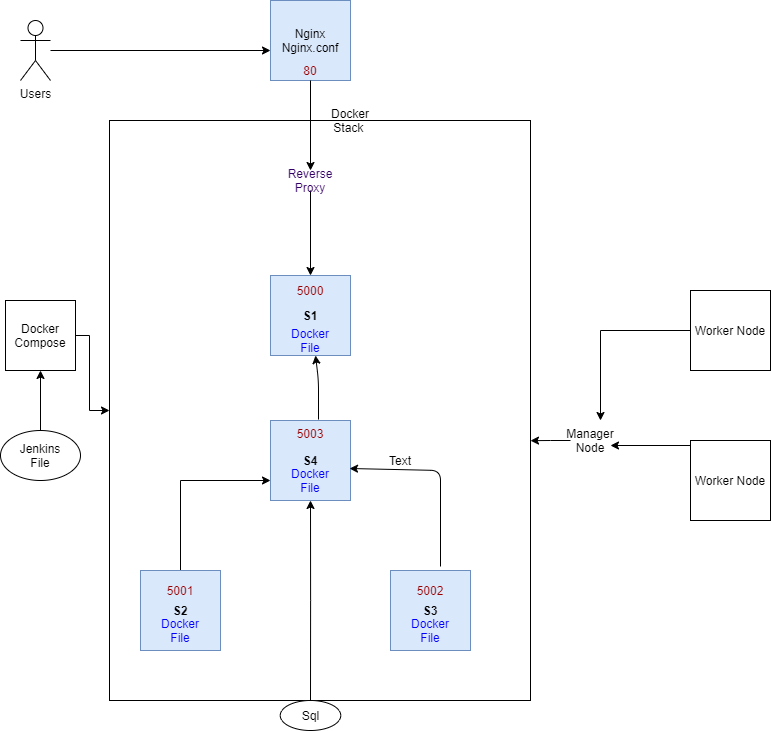

The diagram above was exported from draw.io. Its source (the exported page's mxGraphModel, read from the mxfile embedded in the PNG):
<mxGraphModel dx="1695" dy="482" grid="1" gridSize="10" guides="1" tooltips="1" connect="1" arrows="1" fold="1" page="1" pageScale="1" pageWidth="827" pageHeight="1169" math="0" shadow="0">
  <root>
    <mxCell id="0" />
    <mxCell id="1" parent="0" />
    <mxCell id="rvwRgm2UiH4nlTntGBqb-1" value="" style="rounded=0;whiteSpace=wrap;html=1;" parent="1" vertex="1">
      <mxGeometry x="99" y="430" width="421" height="580" as="geometry" />
    </mxCell>
    <mxCell id="rvwRgm2UiH4nlTntGBqb-2" value="Docker Stack&amp;nbsp;" style="text;html=1;strokeColor=none;fillColor=none;align=center;verticalAlign=middle;whiteSpace=wrap;rounded=0;" parent="1" vertex="1">
      <mxGeometry x="320" y="420" width="40" height="20" as="geometry" />
    </mxCell>
    <mxCell id="rvwRgm2UiH4nlTntGBqb-21" style="edgeStyle=orthogonalEdgeStyle;rounded=0;orthogonalLoop=1;jettySize=auto;html=1;exitX=0;exitY=0.5;exitDx=0;exitDy=0;" parent="1" source="rvwRgm2UiH4nlTntGBqb-7" edge="1">
      <mxGeometry relative="1" as="geometry">
        <mxPoint x="590" y="730" as="targetPoint" />
      </mxGeometry>
    </mxCell>
    <mxCell id="rvwRgm2UiH4nlTntGBqb-7" value="Worker Node" style="whiteSpace=wrap;html=1;aspect=fixed;" parent="1" vertex="1">
      <mxGeometry x="680" y="600" width="80" height="80" as="geometry" />
    </mxCell>
    <mxCell id="rvwRgm2UiH4nlTntGBqb-20" style="edgeStyle=orthogonalEdgeStyle;rounded=0;orthogonalLoop=1;jettySize=auto;html=1;exitX=0;exitY=0.5;exitDx=0;exitDy=0;entryX=1;entryY=0.75;entryDx=0;entryDy=0;" parent="1" source="rvwRgm2UiH4nlTntGBqb-8" target="rvwRgm2UiH4nlTntGBqb-14" edge="1">
      <mxGeometry relative="1" as="geometry">
        <Array as="points">
          <mxPoint x="680" y="755" />
        </Array>
      </mxGeometry>
    </mxCell>
    <mxCell id="rvwRgm2UiH4nlTntGBqb-8" value="Worker Node" style="whiteSpace=wrap;html=1;aspect=fixed;" parent="1" vertex="1">
      <mxGeometry x="680" y="750" width="80" height="80" as="geometry" />
    </mxCell>
    <mxCell id="rvwRgm2UiH4nlTntGBqb-9" value="&lt;b&gt;S1&lt;/b&gt;" style="whiteSpace=wrap;html=1;aspect=fixed;fillColor=#dae8fc;strokeColor=#6c8ebf;" parent="1" vertex="1">
      <mxGeometry x="260" y="585" width="80" height="80" as="geometry" />
    </mxCell>
    <mxCell id="rvwRgm2UiH4nlTntGBqb-10" value="&lt;b&gt;S4&lt;/b&gt;" style="whiteSpace=wrap;html=1;aspect=fixed;fillColor=#dae8fc;strokeColor=#6c8ebf;" parent="1" vertex="1">
      <mxGeometry x="260" y="730" width="80" height="80" as="geometry" />
    </mxCell>
    <mxCell id="rvwRgm2UiH4nlTntGBqb-22" style="edgeStyle=orthogonalEdgeStyle;rounded=0;orthogonalLoop=1;jettySize=auto;html=1;exitX=0.5;exitY=0;exitDx=0;exitDy=0;entryX=0;entryY=0.75;entryDx=0;entryDy=0;" parent="1" source="rvwRgm2UiH4nlTntGBqb-11" target="rvwRgm2UiH4nlTntGBqb-10" edge="1">
      <mxGeometry relative="1" as="geometry" />
    </mxCell>
    <mxCell id="rvwRgm2UiH4nlTntGBqb-11" value="S2" style="whiteSpace=wrap;html=1;aspect=fixed;" parent="1" vertex="1">
      <mxGeometry x="130" y="880" width="80" height="80" as="geometry" />
    </mxCell>
    <mxCell id="rvwRgm2UiH4nlTntGBqb-12" value="&lt;b&gt;S3&lt;/b&gt;" style="whiteSpace=wrap;html=1;aspect=fixed;fillColor=#dae8fc;strokeColor=#6c8ebf;" parent="1" vertex="1">
      <mxGeometry x="380" y="880" width="80" height="80" as="geometry" />
    </mxCell>
    <mxCell id="rvwRgm2UiH4nlTntGBqb-52" style="edgeStyle=orthogonalEdgeStyle;rounded=0;orthogonalLoop=1;jettySize=auto;html=1;entryX=1;entryY=0.552;entryDx=0;entryDy=0;entryPerimeter=0;" parent="1" source="rvwRgm2UiH4nlTntGBqb-14" target="rvwRgm2UiH4nlTntGBqb-1" edge="1">
      <mxGeometry relative="1" as="geometry" />
    </mxCell>
    <mxCell id="rvwRgm2UiH4nlTntGBqb-14" value="Manager Node" style="text;html=1;strokeColor=none;fillColor=none;align=center;verticalAlign=middle;whiteSpace=wrap;rounded=0;" parent="1" vertex="1">
      <mxGeometry x="560" y="740" width="40" height="20" as="geometry" />
    </mxCell>
    <mxCell id="rvwRgm2UiH4nlTntGBqb-26" value="" style="endArrow=classic;html=1;exitX=0.625;exitY=-0.05;exitDx=0;exitDy=0;exitPerimeter=0;entryX=0.988;entryY=0.6;entryDx=0;entryDy=0;entryPerimeter=0;" parent="1" source="rvwRgm2UiH4nlTntGBqb-12" target="rvwRgm2UiH4nlTntGBqb-10" edge="1">
      <mxGeometry width="50" height="50" relative="1" as="geometry">
        <mxPoint x="360" y="790" as="sourcePoint" />
        <mxPoint x="410" y="740" as="targetPoint" />
        <Array as="points">
          <mxPoint x="430" y="780" />
        </Array>
      </mxGeometry>
    </mxCell>
    <mxCell id="rvwRgm2UiH4nlTntGBqb-30" value="" style="endArrow=classic;html=1;exitX=0.6;exitY=-0.012;exitDx=0;exitDy=0;exitPerimeter=0;" parent="1" source="rvwRgm2UiH4nlTntGBqb-10" edge="1">
      <mxGeometry width="50" height="50" relative="1" as="geometry">
        <mxPoint x="305" y="720" as="sourcePoint" />
        <mxPoint x="305" y="665" as="targetPoint" />
        <Array as="points">
          <mxPoint x="308" y="690" />
        </Array>
      </mxGeometry>
    </mxCell>
    <mxCell id="rvwRgm2UiH4nlTntGBqb-31" value="&lt;font color=&quot;#0000ff&quot;&gt;Docker&lt;br&gt;File&lt;/font&gt;" style="text;html=1;strokeColor=none;fillColor=none;align=center;verticalAlign=middle;whiteSpace=wrap;rounded=0;" parent="1" vertex="1">
      <mxGeometry x="280" y="640" width="40" height="20" as="geometry" />
    </mxCell>
    <mxCell id="rvwRgm2UiH4nlTntGBqb-33" value="&lt;font color=&quot;#0000ff&quot;&gt;Docker&lt;br&gt;File&lt;/font&gt;" style="text;html=1;strokeColor=none;fillColor=none;align=center;verticalAlign=middle;whiteSpace=wrap;rounded=0;" parent="1" vertex="1">
      <mxGeometry x="280" y="780" width="40" height="20" as="geometry" />
    </mxCell>
    <mxCell id="rvwRgm2UiH4nlTntGBqb-34" value="&lt;b&gt;S2&lt;/b&gt;" style="whiteSpace=wrap;html=1;aspect=fixed;fillColor=#dae8fc;strokeColor=#6c8ebf;" parent="1" vertex="1">
      <mxGeometry x="130" y="880" width="80" height="80" as="geometry" />
    </mxCell>
    <mxCell id="rvwRgm2UiH4nlTntGBqb-36" value="&lt;font color=&quot;#0000ff&quot;&gt;Docker&lt;br&gt;File&lt;/font&gt;" style="text;html=1;strokeColor=none;fillColor=none;align=center;verticalAlign=middle;whiteSpace=wrap;rounded=0;" parent="1" vertex="1">
      <mxGeometry x="150" y="930" width="40" height="20" as="geometry" />
    </mxCell>
    <mxCell id="rvwRgm2UiH4nlTntGBqb-37" value="&lt;font color=&quot;#0000ff&quot;&gt;Docker&lt;br&gt;File&lt;/font&gt;" style="text;html=1;strokeColor=none;fillColor=none;align=center;verticalAlign=middle;whiteSpace=wrap;rounded=0;" parent="1" vertex="1">
      <mxGeometry x="400" y="930" width="40" height="20" as="geometry" />
    </mxCell>
    <mxCell id="rvwRgm2UiH4nlTntGBqb-44" value="" style="edgeStyle=orthogonalEdgeStyle;rounded=0;orthogonalLoop=1;jettySize=auto;html=1;" parent="1" source="rvwRgm2UiH4nlTntGBqb-40" target="rvwRgm2UiH4nlTntGBqb-1" edge="1">
      <mxGeometry relative="1" as="geometry">
        <Array as="points">
          <mxPoint x="79" y="645" />
          <mxPoint x="79" y="720" />
        </Array>
      </mxGeometry>
    </mxCell>
    <mxCell id="rvwRgm2UiH4nlTntGBqb-40" value="Docker&lt;br&gt;Compose" style="whiteSpace=wrap;html=1;aspect=fixed;" parent="1" vertex="1">
      <mxGeometry x="-5" y="610" width="70" height="70" as="geometry" />
    </mxCell>
    <mxCell id="rvwRgm2UiH4nlTntGBqb-53" style="edgeStyle=orthogonalEdgeStyle;rounded=0;orthogonalLoop=1;jettySize=auto;html=1;entryX=0.5;entryY=1;entryDx=0;entryDy=0;" parent="1" source="rvwRgm2UiH4nlTntGBqb-45" target="rvwRgm2UiH4nlTntGBqb-40" edge="1">
      <mxGeometry relative="1" as="geometry" />
    </mxCell>
    <mxCell id="rvwRgm2UiH4nlTntGBqb-45" value="Jenkins&lt;br&gt;File" style="ellipse;whiteSpace=wrap;html=1;" parent="1" vertex="1">
      <mxGeometry x="-10" y="740" width="80" height="50" as="geometry" />
    </mxCell>
    <mxCell id="rvwRgm2UiH4nlTntGBqb-47" value="Text" style="text;html=1;strokeColor=none;fillColor=none;align=center;verticalAlign=middle;whiteSpace=wrap;rounded=0;" parent="1" vertex="1">
      <mxGeometry x="370" y="760" width="40" height="20" as="geometry" />
    </mxCell>
    <mxCell id="rvwRgm2UiH4nlTntGBqb-48" value="&lt;font color=&quot;#990000&quot;&gt;5000&lt;/font&gt;" style="text;html=1;strokeColor=none;fillColor=none;align=center;verticalAlign=middle;whiteSpace=wrap;rounded=0;" parent="1" vertex="1">
      <mxGeometry x="280" y="590" width="40" height="20" as="geometry" />
    </mxCell>
    <mxCell id="rvwRgm2UiH4nlTntGBqb-49" value="&lt;font color=&quot;#990000&quot;&gt;5003&lt;br&gt;&lt;br&gt;&lt;/font&gt;" style="text;html=1;strokeColor=none;fillColor=none;align=center;verticalAlign=middle;whiteSpace=wrap;rounded=0;" parent="1" vertex="1">
      <mxGeometry x="280" y="740" width="40" height="20" as="geometry" />
    </mxCell>
    <mxCell id="rvwRgm2UiH4nlTntGBqb-50" value="&lt;font color=&quot;#990000&quot;&gt;5001&lt;/font&gt;" style="text;html=1;strokeColor=none;fillColor=none;align=center;verticalAlign=middle;whiteSpace=wrap;rounded=0;" parent="1" vertex="1">
      <mxGeometry x="150" y="890" width="40" height="20" as="geometry" />
    </mxCell>
    <mxCell id="rvwRgm2UiH4nlTntGBqb-51" value="&lt;font color=&quot;#990000&quot;&gt;5002&lt;/font&gt;" style="text;html=1;strokeColor=none;fillColor=none;align=center;verticalAlign=middle;whiteSpace=wrap;rounded=0;" parent="1" vertex="1">
      <mxGeometry x="400" y="890" width="40" height="20" as="geometry" />
    </mxCell>
    <mxCell id="rvwRgm2UiH4nlTntGBqb-58" style="edgeStyle=orthogonalEdgeStyle;rounded=0;orthogonalLoop=1;jettySize=auto;html=1;entryX=0.5;entryY=0;entryDx=0;entryDy=0;" parent="1" source="rvwRgm2UiH4nlTntGBqb-59" target="rvwRgm2UiH4nlTntGBqb-9" edge="1">
      <mxGeometry relative="1" as="geometry" />
    </mxCell>
    <mxCell id="rvwRgm2UiH4nlTntGBqb-55" value="Nginx&lt;br&gt;Nginx.conf" style="whiteSpace=wrap;html=1;aspect=fixed;fillColor=#dae8fc;strokeColor=#6c8ebf;" parent="1" vertex="1">
      <mxGeometry x="260" y="310" width="80" height="80" as="geometry" />
    </mxCell>
    <mxCell id="rvwRgm2UiH4nlTntGBqb-59" value="&lt;font color=&quot;#330066&quot;&gt;Reverse Proxy&lt;/font&gt;" style="text;html=1;strokeColor=none;fillColor=none;align=center;verticalAlign=middle;whiteSpace=wrap;rounded=0;" parent="1" vertex="1">
      <mxGeometry x="280" y="480" width="40" height="20" as="geometry" />
    </mxCell>
    <mxCell id="rvwRgm2UiH4nlTntGBqb-62" style="edgeStyle=orthogonalEdgeStyle;rounded=0;orthogonalLoop=1;jettySize=auto;html=1;entryX=0.5;entryY=0;entryDx=0;entryDy=0;" parent="1" source="rvwRgm2UiH4nlTntGBqb-55" target="rvwRgm2UiH4nlTntGBqb-59" edge="1">
      <mxGeometry relative="1" as="geometry">
        <mxPoint x="300" y="540" as="sourcePoint" />
        <mxPoint x="300" y="585" as="targetPoint" />
      </mxGeometry>
    </mxCell>
    <mxCell id="rvwRgm2UiH4nlTntGBqb-63" value="&lt;font color=&quot;#990000&quot;&gt;80&lt;/font&gt;" style="text;html=1;strokeColor=none;fillColor=none;align=center;verticalAlign=middle;whiteSpace=wrap;rounded=0;" parent="1" vertex="1">
      <mxGeometry x="280" y="370" width="40" height="20" as="geometry" />
    </mxCell>
    <mxCell id="rvwRgm2UiH4nlTntGBqb-67" value="" style="edgeStyle=orthogonalEdgeStyle;rounded=0;orthogonalLoop=1;jettySize=auto;html=1;" parent="1" source="rvwRgm2UiH4nlTntGBqb-64" edge="1">
      <mxGeometry relative="1" as="geometry">
        <mxPoint x="300" y="810" as="targetPoint" />
      </mxGeometry>
    </mxCell>
    <mxCell id="rvwRgm2UiH4nlTntGBqb-64" value="Sql" style="ellipse;whiteSpace=wrap;html=1;" parent="1" vertex="1">
      <mxGeometry x="269.75" y="1010" width="60.5" height="30" as="geometry" />
    </mxCell>
    <mxCell id="rvwRgm2UiH4nlTntGBqb-73" style="edgeStyle=orthogonalEdgeStyle;rounded=0;orthogonalLoop=1;jettySize=auto;html=1;" parent="1" source="rvwRgm2UiH4nlTntGBqb-68" edge="1">
      <mxGeometry relative="1" as="geometry">
        <mxPoint x="260" y="360" as="targetPoint" />
      </mxGeometry>
    </mxCell>
    <mxCell id="rvwRgm2UiH4nlTntGBqb-68" value="Users" style="shape=umlActor;verticalLabelPosition=bottom;verticalAlign=top;html=1;outlineConnect=0;" parent="1" vertex="1">
      <mxGeometry x="10" y="330" width="30" height="60" as="geometry" />
    </mxCell>
  </root>
</mxGraphModel>